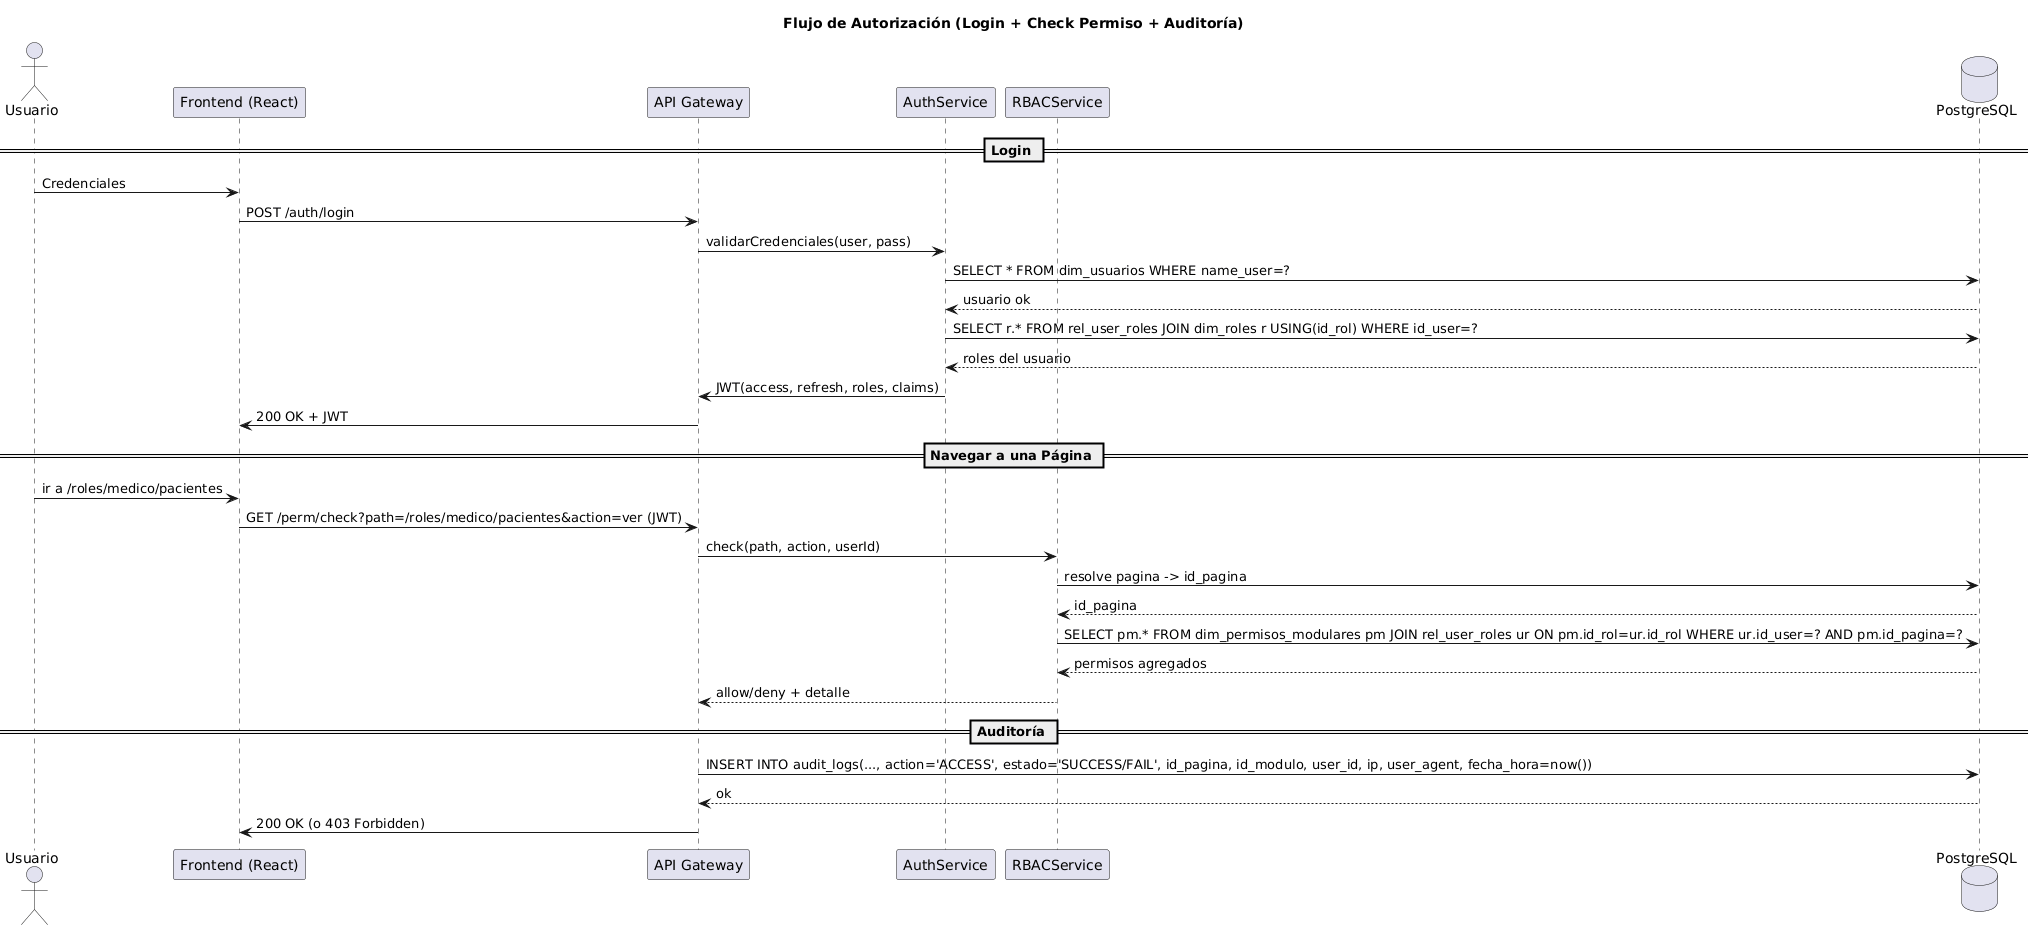

The diagram above was rendered by PlantUML. Its source (embedded in the PNG):
@startuml
title Flujo de Autorización (Login + Check Permiso + Auditoría)

actor Usuario
participant "Frontend (React)" as FE
participant "API Gateway" as API
participant "AuthService" as AUTH
participant "RBACService" as RBAC
database "PostgreSQL" as DB

== Login ==
Usuario -> FE : Credenciales
FE -> API : POST /auth/login
API -> AUTH : validarCredenciales(user, pass)
AUTH -> DB : SELECT * FROM dim_usuarios WHERE name_user=?
DB --> AUTH : usuario ok
AUTH -> DB : SELECT r.* FROM rel_user_roles JOIN dim_roles r USING(id_rol) WHERE id_user=?
DB --> AUTH : roles del usuario
AUTH -> API : JWT(access, refresh, roles, claims)
API -> FE : 200 OK + JWT

== Navegar a una Página ==
Usuario -> FE : ir a /roles/medico/pacientes
FE -> API : GET /perm/check?path=/roles/medico/pacientes&action=ver (JWT)
API -> RBAC : check(path, action, userId)
RBAC -> DB : resolve pagina -> id_pagina
DB --> RBAC : id_pagina
RBAC -> DB : SELECT pm.* FROM dim_permisos_modulares pm JOIN rel_user_roles ur ON pm.id_rol=ur.id_rol WHERE ur.id_user=? AND pm.id_pagina=?
DB --> RBAC : permisos agregados
RBAC --> API : allow/deny + detalle

== Auditoría ==
API -> DB : INSERT INTO audit_logs(..., action='ACCESS', estado='SUCCESS/FAIL', id_pagina, id_modulo, user_id, ip, user_agent, fecha_hora=now())
DB --> API : ok

API -> FE : 200 OK (o 403 Forbidden)
@enduml